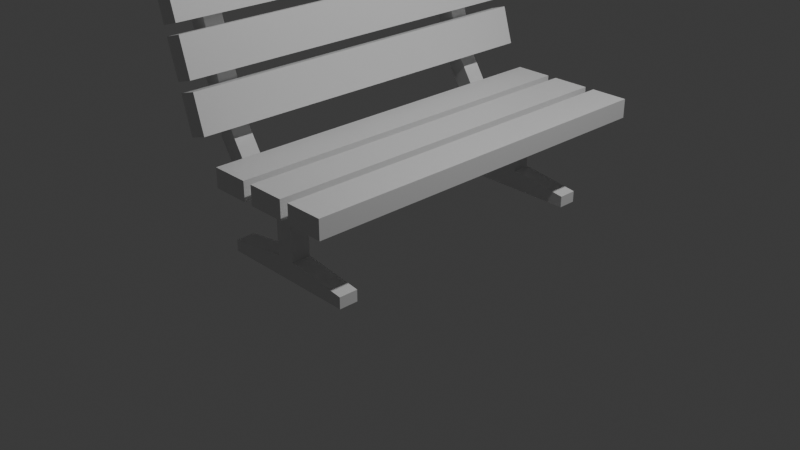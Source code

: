 # Source: Bank.blend  (saved by Blender 4.0.36; exported with 4.5.12 LTS)
import bpy
from mathutils import Matrix  # noqa: F401  (used for matrix-valued properties, if any)

bpy.ops.wm.read_factory_settings(use_empty=True)
scene = bpy.context.scene
scene.name = 'Scene'

# ---- collections
col_collection = bpy.data.collections.new('Collection'); scene.collection.children.link(col_collection)

# ---- materials (node trees are filled in below, after node groups)
mat_material = bpy.data.materials.new('Material')
mat_material.alpha_threshold = 0.0
mat_material.use_transparent_shadow = False
mat_material.roughness = 0.5
mat_material.line_color = (0.0, 0.0, 0.0, 1.0)
mat_material_001 = bpy.data.materials.new('Material.001')
mat_material_001.alpha_threshold = 0.0
mat_material_001.use_transparent_shadow = False
mat_material_001.roughness = 0.5
mat_material_001.line_color = (0.0, 0.0, 0.0, 1.0)

# ---- material node trees
mat_material.use_nodes = True; mat_material.node_tree.nodes.clear()
_N = mat_material.node_tree.nodes; _L = mat_material.node_tree.links
n0 = _N.new('ShaderNodeOutputMaterial'); n0.name = 'Material Output'; n0.location = (300, 300)
n1 = _N.new('ShaderNodeBsdfPrincipled'); n1.name = 'Principled BSDF'; n1.location = (10, 300)
n1.inputs[3].default_value = 1.45
_L.new(n1.outputs[0], n0.inputs[0])
n0.is_active_output = True
mat_material_001.use_nodes = True; mat_material_001.node_tree.nodes.clear()
_N = mat_material_001.node_tree.nodes; _L = mat_material_001.node_tree.links
n0 = _N.new('ShaderNodeOutputMaterial'); n0.name = 'Material Output'; n0.location = (300, 300)
n1 = _N.new('ShaderNodeBsdfPrincipled'); n1.name = 'Principled BSDF'; n1.location = (10, 300)
n1.inputs[3].default_value = 1.45
_L.new(n1.outputs[0], n0.inputs[0])
n0.is_active_output = True

# ---- world
world_world = bpy.data.worlds.new('World'); scene.world = world_world
world_world.use_nodes = True; world_world.node_tree.nodes.clear()
_N = world_world.node_tree.nodes; _L = world_world.node_tree.links
n0 = _N.new('ShaderNodeOutputWorld'); n0.name = 'World Output'; n0.location = (300, 300)
n1 = _N.new('ShaderNodeBackground'); n1.name = 'Background'; n1.location = (10, 300)
n1.inputs[0].default_value = (0.05088, 0.05088, 0.05088, 1.0)
_L.new(n1.outputs[0], n0.inputs[0])
n0.is_active_output = True
world_world.color = (0.05088, 0.05088, 0.05088)
world_world.use_sun_shadow = False
world_world.sun_shadow_jitter_overblur = 0.0

# ---- cameras
cam_camera = bpy.data.cameras.new('Camera')
cam_camera.clip_end = 100.0
cam_camera.ortho_scale = 7.314

# ---- lights
light_light = bpy.data.lights.new('Light', 'POINT')
light_light.transmission_factor = 0.0
light_light.use_soft_falloff = False
light_light.energy = 1000.0
light_light.shadow_soft_size = 0.1
light_light.shadow_maximum_resolution = 0.006
light_light.use_absolute_resolution = True

# ---- meshes
me_cube = bpy.data.meshes.new('Cube')
me_cube.from_pydata([(1.0, 1.0, 1.0), (1.0, 1.0, -1.0), (1.0, -1.0, 1.0), (1.0, -1.0, -1.0), (-1.0, 1.0, 1.0), (-1.0, 1.0, -1.0), (-1.0, -1.0, 1.0), (-1.0, -1.0, -1.0), (3.5, 1.0, 1.0), (3.5, 1.0, -1.0), (3.5, -1.0, 1.0), (3.5, -1.0, -1.0), (1.5, 1.0, 1.0), (1.5, 1.0, -1.0), (1.5, -1.0, 1.0), (1.5, -1.0, -1.0), (6.0, 1.0, 1.0), (6.0, 1.0, -1.0), (6.0, -1.0, 1.0), (6.0, -1.0, -1.0), (4.0, 1.0, 1.0), (4.0, 1.0, -1.0), (4.0, -1.0, 1.0), (4.0, -1.0, -1.0)], [], [(0, 4, 6, 2), (3, 2, 6, 7), (7, 6, 4, 5), (5, 1, 3, 7), (1, 0, 2, 3), (5, 4, 0, 1), (8, 12, 14, 10), (11, 10, 14, 15), (15, 14, 12, 13), (13, 9, 11, 15), (9, 8, 10, 11), (13, 12, 8, 9), (16, 20, 22, 18), (19, 18, 22, 23), (23, 22, 20, 21), (21, 17, 19, 23), (17, 16, 18, 19), (21, 20, 16, 17)])
_uv = me_cube.uv_layers.new(name='UVMap')
_uv.uv.foreach_set('vector', [0.625, 0.5, 0.875, 0.5, 0.875, 0.75, 0.625, 0.75, 0.375, 0.75, 0.625, 0.75, 0.625, 1.0, 0.375, 1.0, 0.375, 0.0, 0.625, 0.0, 0.625, 0.25, 0.375, 0.25, 0.125, 0.5, 0.375, 0.5, 0.375, 0.75, 0.125, 0.75, 0.375, 0.5, 0.625, 0.5, 0.625, 0.75, 0.375, 0.75, 0.375, 0.25, 0.625, 0.25, 0.625, 0.5, 0.375, 0.5, 0.625, 0.5, 0.875, 0.5, 0.875, 0.75, 0.625, 0.75, 0.375, 0.75, 0.625, 0.75, 0.625, 1.0, 0.375, 1.0, 0.375, 0.0, 0.625, 0.0, 0.625, 0.25, 0.375, 0.25, 0.125, 0.5, 0.375, 0.5, 0.375, 0.75, 0.125, 0.75, 0.375, 0.5, 0.625, 0.5, 0.625, 0.75, 0.375, 0.75, 0.375, 0.25, 0.625, 0.25, 0.625, 0.5, 0.375, 0.5, 0.625, 0.5, 0.875, 0.5, 0.875, 0.75, 0.625, 0.75, 0.375, 0.75, 0.625, 0.75, 0.625, 1.0, 0.375, 1.0, 0.375, 0.0, 0.625, 0.0, 0.625, 0.25, 0.375, 0.25, 0.125, 0.5, 0.375, 0.5, 0.375, 0.75, 0.125, 0.75, 0.375, 0.5, 0.625, 0.5, 0.625, 0.75, 0.375, 0.75, 0.375, 0.25, 0.625, 0.25, 0.625, 0.5, 0.375, 0.5])
me_cube.materials.append(mat_material)
me_cube.use_mirror_vertex_groups = False
me_cube.update()
me_cube_001 = bpy.data.meshes.new('Cube.001')
me_cube_001.from_pydata([(1.0, 1.0, 1.0), (1.0, 1.0, -1.0), (1.0, -1.0, 1.0), (1.0, -1.0, -1.0), (-1.0, 1.0, 1.0), (-1.0, 1.0, -1.0), (-1.0, -1.0, 1.0), (-1.0, -1.0, -1.0), (3.5, 1.0, 1.0), (3.5, 1.0, -1.0), (3.5, -1.0, 1.0), (3.5, -1.0, -1.0), (1.5, 1.0, 1.0), (1.5, 1.0, -1.0), (1.5, -1.0, 1.0), (1.5, -1.0, -1.0), (6.0, 1.0, 1.0), (6.0, 1.0, -1.0), (6.0, -1.0, 1.0), (6.0, -1.0, -1.0), (4.0, 1.0, 1.0), (4.0, 1.0, -1.0), (4.0, -1.0, 1.0), (4.0, -1.0, -1.0)], [], [(0, 4, 6, 2), (3, 2, 6, 7), (7, 6, 4, 5), (5, 1, 3, 7), (1, 0, 2, 3), (5, 4, 0, 1), (8, 12, 14, 10), (11, 10, 14, 15), (15, 14, 12, 13), (13, 9, 11, 15), (9, 8, 10, 11), (13, 12, 8, 9), (16, 20, 22, 18), (19, 18, 22, 23), (23, 22, 20, 21), (21, 17, 19, 23), (17, 16, 18, 19), (21, 20, 16, 17)])
_uv = me_cube_001.uv_layers.new(name='UVMap')
_uv.uv.foreach_set('vector', [0.625, 0.5, 0.875, 0.5, 0.875, 0.75, 0.625, 0.75, 0.375, 0.75, 0.625, 0.75, 0.625, 1.0, 0.375, 1.0, 0.375, 0.0, 0.625, 0.0, 0.625, 0.25, 0.375, 0.25, 0.125, 0.5, 0.375, 0.5, 0.375, 0.75, 0.125, 0.75, 0.375, 0.5, 0.625, 0.5, 0.625, 0.75, 0.375, 0.75, 0.375, 0.25, 0.625, 0.25, 0.625, 0.5, 0.375, 0.5, 0.625, 0.5, 0.875, 0.5, 0.875, 0.75, 0.625, 0.75, 0.375, 0.75, 0.625, 0.75, 0.625, 1.0, 0.375, 1.0, 0.375, 0.0, 0.625, 0.0, 0.625, 0.25, 0.375, 0.25, 0.125, 0.5, 0.375, 0.5, 0.375, 0.75, 0.125, 0.75, 0.375, 0.5, 0.625, 0.5, 0.625, 0.75, 0.375, 0.75, 0.375, 0.25, 0.625, 0.25, 0.625, 0.5, 0.375, 0.5, 0.625, 0.5, 0.875, 0.5, 0.875, 0.75, 0.625, 0.75, 0.375, 0.75, 0.625, 0.75, 0.625, 1.0, 0.375, 1.0, 0.375, 0.0, 0.625, 0.0, 0.625, 0.25, 0.375, 0.25, 0.125, 0.5, 0.375, 0.5, 0.375, 0.75, 0.125, 0.75, 0.375, 0.5, 0.625, 0.5, 0.625, 0.75, 0.375, 0.75, 0.375, 0.25, 0.625, 0.25, 0.625, 0.5, 0.375, 0.5])
me_cube_001.materials.append(mat_material_001)
me_cube_001.use_mirror_vertex_groups = False
me_cube_001.update()
me_cube_002 = bpy.data.meshes.new('Cube.002')
me_cube_002.from_pydata([(-1.4, -1.0, -1.0), (-1.4, -1.0, 1.0), (-1.4, 1.0, -1.0), (-1.4, 1.0, 1.0), (0.6, -1.0, -1.0), (0.6, -1.0, 1.0), (0.6, 1.0, -1.0), (0.6, 1.0, 1.0), (-1.6, -1.0, -1.0), (-1.6, -1.0, 1.0), (-1.6, 1.0, -1.0), (-1.6, 1.0, 1.0), (-1.8, -1.0, -1.0), (-1.8, 1.0, -1.0), (-2.119, -1.0, 5.598), (-2.502, -1.0, 5.013), (-2.119, 1.0, 5.598), (-2.502, 1.0, 5.013), (-2.704, -1.0, 15.16), (-3.087, -1.0, 14.58), (-2.704, 1.0, 15.16), (-3.087, 1.0, 14.58), (-2.061, -1.0, 4.642), (-2.443, -1.0, 4.057), (-2.061, 1.0, 4.642), (-2.443, 1.0, 4.057)], [], [(2, 3, 7, 6), (6, 7, 5, 4), (4, 5, 1, 0), (2, 6, 4, 0), (7, 3, 1, 5), (3, 2, 10, 11), (0, 1, 9, 8), (1, 3, 11, 9), (2, 0, 8, 10), (10, 8, 12, 13), (9, 12, 8), (16, 17, 21, 20), (20, 21, 19, 18), (18, 19, 15, 14), (16, 20, 18, 14), (21, 17, 15, 19), (17, 16, 24, 25), (14, 15, 23, 22), (15, 17, 25, 23), (16, 14, 22, 24), (9, 11, 24, 22), (13, 12, 23, 25), (12, 9, 22, 23), (11, 13, 25, 24), (10, 13, 11)])
_uv = me_cube_002.uv_layers.new(name='UVMap')
_uv.uv.foreach_set('vector', [0.375, 0.25, 0.625, 0.25, 0.625, 0.5, 0.375, 0.5, 0.375, 0.5, 0.625, 0.5, 0.625, 0.75, 0.375, 0.75, 0.375, 0.75, 0.625, 0.75, 0.625, 1.0, 0.375, 1.0, 0.125, 0.5, 0.375, 0.5, 0.375, 0.75, 0.125, 0.75, 0.625, 0.5, 0.875, 0.5, 0.875, 0.75, 0.625, 0.75, 0.625, 0.25, 0.375, 0.25, 0.375, 0.25, 0.625, 0.25, 0.375, 1.0, 0.625, 1.0, 0.625, 1.0, 0.375, 1.0, 0.875, 0.75, 0.875, 0.5, 0.875, 0.5, 0.875, 0.75, 0.125, 0.5, 0.125, 0.75, 0.125, 0.75, 0.125, 0.5, 0.125, 0.5, 0.125, 0.75, 0.125, 0.75, 0.125, 0.5, 0.875, 0.75, 0.125, 0.75, 0.125, 0.75, 0.375, 0.25, 0.625, 0.25, 0.625, 0.5, 0.375, 0.5, 0.375, 0.5, 0.625, 0.5, 0.625, 0.75, 0.375, 0.75, 0.375, 0.75, 0.625, 0.75, 0.625, 1.0, 0.375, 1.0, 0.125, 0.5, 0.375, 0.5, 0.375, 0.75, 0.125, 0.75, 0.625, 0.5, 0.875, 0.5, 0.875, 0.75, 0.625, 0.75, 0.625, 0.25, 0.375, 0.25, 0.375, 0.25, 0.625, 0.25, 0.375, 1.0, 0.625, 1.0, 0.625, 1.0, 0.375, 1.0, 0.875, 0.75, 0.875, 0.5, 0.875, 0.5, 0.875, 0.75, 0.125, 0.5, 0.125, 0.75, 0.125, 0.75, 0.125, 0.5, 0.875, 0.75, 0.875, 0.5, 0.125, 0.5, 0.125, 0.75, 0.125, 0.5, 0.125, 0.75, 0.875, 0.75, 0.875, 0.5, 0.125, 0.75, 0.875, 0.75, 0.375, 1.0, 0.875, 0.75, 0.875, 0.5, 0.125, 0.5, 0.625, 0.25, 0.125, 0.5, 0.125, 0.5, 0.125, 0.5, 0.875, 0.5])
me_cube_002.update()
me_cube_005 = bpy.data.meshes.new('Cube.005')
me_cube_005.from_pydata([(-1.4, -1.0, -1.0), (-1.4, -1.0, 1.0), (-1.4, 1.0, -1.0), (-1.4, 1.0, 1.0), (0.6, -1.0, -1.0), (0.6, -1.0, 1.0), (0.6, 1.0, -1.0), (0.6, 1.0, 1.0), (-1.6, -1.0, -1.0), (-1.6, -1.0, 1.0), (-1.6, 1.0, -1.0), (-1.6, 1.0, 1.0), (-1.8, -1.0, -1.0), (-1.8, 1.0, -1.0), (-2.119, -1.0, 5.598), (-2.502, -1.0, 5.013), (-2.119, 1.0, 5.598), (-2.502, 1.0, 5.013), (-2.704, -1.0, 15.16), (-3.087, -1.0, 14.58), (-2.704, 1.0, 15.16), (-3.087, 1.0, 14.58), (-2.061, -1.0, 4.642), (-2.443, -1.0, 4.057), (-2.061, 1.0, 4.642), (-2.443, 1.0, 4.057)], [], [(2, 3, 7, 6), (6, 7, 5, 4), (4, 5, 1, 0), (2, 6, 4, 0), (7, 3, 1, 5), (3, 2, 10, 11), (0, 1, 9, 8), (1, 3, 11, 9), (2, 0, 8, 10), (10, 8, 12, 13), (9, 12, 8), (16, 17, 21, 20), (20, 21, 19, 18), (18, 19, 15, 14), (16, 20, 18, 14), (21, 17, 15, 19), (17, 16, 24, 25), (14, 15, 23, 22), (15, 17, 25, 23), (16, 14, 22, 24), (9, 11, 24, 22), (13, 12, 23, 25), (12, 9, 22, 23), (11, 13, 25, 24), (10, 13, 11)])
_uv = me_cube_005.uv_layers.new(name='UVMap')
_uv.uv.foreach_set('vector', [0.375, 0.25, 0.625, 0.25, 0.625, 0.5, 0.375, 0.5, 0.375, 0.5, 0.625, 0.5, 0.625, 0.75, 0.375, 0.75, 0.375, 0.75, 0.625, 0.75, 0.625, 1.0, 0.375, 1.0, 0.125, 0.5, 0.375, 0.5, 0.375, 0.75, 0.125, 0.75, 0.625, 0.5, 0.875, 0.5, 0.875, 0.75, 0.625, 0.75, 0.625, 0.25, 0.375, 0.25, 0.375, 0.25, 0.625, 0.25, 0.375, 1.0, 0.625, 1.0, 0.625, 1.0, 0.375, 1.0, 0.875, 0.75, 0.875, 0.5, 0.875, 0.5, 0.875, 0.75, 0.125, 0.5, 0.125, 0.75, 0.125, 0.75, 0.125, 0.5, 0.125, 0.5, 0.125, 0.75, 0.125, 0.75, 0.125, 0.5, 0.875, 0.75, 0.125, 0.75, 0.125, 0.75, 0.375, 0.25, 0.625, 0.25, 0.625, 0.5, 0.375, 0.5, 0.375, 0.5, 0.625, 0.5, 0.625, 0.75, 0.375, 0.75, 0.375, 0.75, 0.625, 0.75, 0.625, 1.0, 0.375, 1.0, 0.125, 0.5, 0.375, 0.5, 0.375, 0.75, 0.125, 0.75, 0.625, 0.5, 0.875, 0.5, 0.875, 0.75, 0.625, 0.75, 0.625, 0.25, 0.375, 0.25, 0.375, 0.25, 0.625, 0.25, 0.375, 1.0, 0.625, 1.0, 0.625, 1.0, 0.375, 1.0, 0.875, 0.75, 0.875, 0.5, 0.875, 0.5, 0.875, 0.75, 0.125, 0.5, 0.125, 0.75, 0.125, 0.75, 0.125, 0.5, 0.875, 0.75, 0.875, 0.5, 0.125, 0.5, 0.125, 0.75, 0.125, 0.5, 0.125, 0.75, 0.875, 0.75, 0.875, 0.5, 0.125, 0.75, 0.875, 0.75, 0.375, 1.0, 0.875, 0.75, 0.875, 0.5, 0.125, 0.5, 0.625, 0.25, 0.125, 0.5, 0.125, 0.5, 0.125, 0.5, 0.875, 0.5])
me_cube_005.update()
me_cube_006 = bpy.data.meshes.new('Cube.006')
me_cube_006.from_pydata([(-1.0, -1.0, -1.0), (-1.0, -1.0, 1.0), (-1.0, 1.0, -1.0), (-1.0, 1.0, 1.0), (1.0, -1.0, -1.0), (1.0, -1.0, 1.0), (1.0, 1.0, -1.0), (1.0, 1.0, 1.0)], [], [(0, 1, 3, 2), (2, 3, 7, 6), (6, 7, 5, 4), (4, 5, 1, 0), (2, 6, 4, 0), (7, 3, 1, 5)])
_uv = me_cube_006.uv_layers.new(name='UVMap')
_uv.uv.foreach_set('vector', [0.375, 0.0, 0.625, 0.0, 0.625, 0.25, 0.375, 0.25, 0.375, 0.25, 0.625, 0.25, 0.625, 0.5, 0.375, 0.5, 0.375, 0.5, 0.625, 0.5, 0.625, 0.75, 0.375, 0.75, 0.375, 0.75, 0.625, 0.75, 0.625, 1.0, 0.375, 1.0, 0.125, 0.5, 0.375, 0.5, 0.375, 0.75, 0.125, 0.75, 0.625, 0.5, 0.875, 0.5, 0.875, 0.75, 0.625, 0.75])
me_cube_006.update()
me_cube_007 = bpy.data.meshes.new('Cube.007')
me_cube_007.from_pydata([(-1.0, -1.0, -1.0), (-1.0, -1.0, 1.0), (-1.0, 1.0, -1.0), (-1.0, 1.0, 1.0), (1.0, -1.0, -1.0), (1.0, -1.0, 1.0), (1.0, 1.0, -1.0), (1.0, 1.0, 1.0)], [], [(0, 1, 3, 2), (2, 3, 7, 6), (6, 7, 5, 4), (4, 5, 1, 0), (2, 6, 4, 0), (7, 3, 1, 5)])
_uv = me_cube_007.uv_layers.new(name='UVMap')
_uv.uv.foreach_set('vector', [0.375, 0.0, 0.625, 0.0, 0.625, 0.25, 0.375, 0.25, 0.375, 0.25, 0.625, 0.25, 0.625, 0.5, 0.375, 0.5, 0.375, 0.5, 0.625, 0.5, 0.625, 0.75, 0.375, 0.75, 0.375, 0.75, 0.625, 0.75, 0.625, 1.0, 0.375, 1.0, 0.125, 0.5, 0.375, 0.5, 0.375, 0.75, 0.125, 0.75, 0.625, 0.5, 0.875, 0.5, 0.875, 0.75, 0.625, 0.75])
me_cube_007.update()
me_cube_008 = bpy.data.meshes.new('Cube.008')
me_cube_008.from_pydata([(1.0, -1.0, -1.0), (1.0, -1.0, 1.0), (1.0, 1.0, -1.0), (1.0, 1.0, 1.0), (-1.0, -1.0, -0.2), (-0.2, -1.0, -1.0), (-0.2, 1.0, -1.0), (-1.0, 1.0, -0.2), (-0.2, -1.0, 1.0), (-1.0, -1.0, 0.2), (-1.0, 1.0, 0.2), (-0.2, 1.0, 1.0)], [], [(4, 9, 10, 7), (2, 3, 1, 0), (6, 7, 10, 11, 3, 2), (0, 1, 8, 9, 4, 5), (6, 5, 4, 7), (6, 2, 0, 5), (8, 11, 10, 9), (3, 11, 8, 1)])
_uv = me_cube_008.uv_layers.new(name='UVMap')
_uv.uv.foreach_set('vector', [0.475, 0.0, 0.525, 0.0, 0.525, 0.25, 0.475, 0.25, 0.375, 0.5, 0.625, 0.5, 0.625, 0.75, 0.375, 0.75, 0.375, 0.35, 0.475, 0.25, 0.525, 0.25, 0.625, 0.35, 0.625, 0.5, 0.375, 0.5, 0.375, 0.75, 0.625, 0.75, 0.625, 0.9, 0.525, 1.0, 0.475, 1.0, 0.375, 0.9, 0.225, 0.5, 0.225, 0.75, 0.125, 0.75, 0.125, 0.5, 0.225, 0.5, 0.375, 0.5, 0.375, 0.75, 0.225, 0.75, 0.625, 0.0, 0.625, 0.25, 0.525, 0.25, 0.525, 0.0, 0.625, 0.5, 0.775, 0.5, 0.775, 0.75, 0.625, 0.75])
me_cube_008.update()
me_cube_009 = bpy.data.meshes.new('Cube.009')
me_cube_009.from_pydata([(1.0, -1.0, -1.0), (1.0, -1.0, 1.0), (1.0, 1.0, -1.0), (1.0, 1.0, 1.0), (-0.2, -1.0, 1.0), (-1.0, -1.0, 0.2), (-1.0, 1.0, 0.2), (-0.2, 1.0, 1.0), (-1.0, -1.0, -0.2), (-0.2, -1.0, -1.0), (-0.2, 1.0, -1.0), (-1.0, 1.0, -0.2)], [], [(3, 7, 4, 1), (2, 3, 1, 0), (10, 11, 6, 7, 3, 2), (0, 1, 4, 5, 8, 9), (4, 7, 6, 5), (8, 5, 6, 11), (10, 9, 8, 11), (10, 2, 0, 9)])
_uv = me_cube_009.uv_layers.new(name='UVMap')
_uv.uv.foreach_set('vector', [0.625, 0.5, 0.775, 0.5, 0.775, 0.75, 0.625, 0.75, 0.375, 0.5, 0.625, 0.5, 0.625, 0.75, 0.375, 0.75, 0.375, 0.35, 0.475, 0.25, 0.525, 0.25, 0.625, 0.35, 0.625, 0.5, 0.375, 0.5, 0.375, 0.75, 0.625, 0.75, 0.625, 0.9, 0.525, 1.0, 0.475, 1.0, 0.375, 0.9, 0.625, 0.0, 0.625, 0.25, 0.525, 0.25, 0.525, 0.0, 0.475, 0.0, 0.525, 0.0, 0.525, 0.25, 0.475, 0.25, 0.225, 0.5, 0.225, 0.75, 0.125, 0.75, 0.125, 0.5, 0.225, 0.5, 0.375, 0.5, 0.375, 0.75, 0.225, 0.75])
me_cube_009.update()

# ---- objects
ob_sitzfl_che = bpy.data.objects.new('Sitzfläche', me_cube)
ob_light = bpy.data.objects.new('Light', light_light)
ob_camera = bpy.data.objects.new('Camera', cam_camera)
ob_cube_002 = bpy.data.objects.new('Cube.002', me_cube_001)
ob_cube_001 = bpy.data.objects.new('Cube.001', me_cube_002)
ob_sitzbalken_001 = bpy.data.objects.new('Sitzbalken.001', me_cube_005)
ob_cube = bpy.data.objects.new('Cube', me_cube_006)
ob_cube_003 = bpy.data.objects.new('Cube.003', me_cube_007)
ob_cube_004 = bpy.data.objects.new('Cube.004', me_cube_008)
ob_cube_005 = bpy.data.objects.new('Cube.005', me_cube_009)

# ---- transforms, parenting, visibility, modifiers, constraints
ob_sitzfl_che.location = (0.0, 0.0, 1.0)
ob_sitzfl_che.scale = (0.2, 2.0, 0.1)
ob_sitzfl_che.lock_rotations_4d = False
ob_sitzfl_che.empty_display_type = 'ARROWS'
ob_sitzfl_che.lineart.crease_threshold = 0.0
ob_light.location = (4.076, 1.005, 6.904)
ob_light.rotation_euler = (0.6503, 0.05522, 1.866)
ob_light.lock_rotations_4d = False
ob_light.empty_display_type = 'ARROWS'
ob_light.color = (0.0, 0.0, 0.0, 0.0)
ob_light.lineart.crease_threshold = 0.0
ob_camera.location = (7.359, -6.926, 4.958)
ob_camera.rotation_euler = (1.109, 0.0, 0.8149)
ob_camera.lock_rotations_4d = False
ob_camera.empty_display_type = 'ARROWS'
ob_camera.color = (0.0, 0.0, 0.0, 0.0)
ob_camera.display_type = 'WIRE'
ob_camera.lineart.crease_threshold = 0.0
ob_cube_002.location = (-0.5, 0.0, 1.5)
ob_cube_002.rotation_euler = (-0.0, -1.868, -0.0)
ob_cube_002.scale = (0.2, 2.0, 0.1)
ob_cube_002.lock_rotations_4d = False
ob_cube_002.empty_display_type = 'ARROWS'
ob_cube_002.lineart.crease_threshold = 0.0
ob_cube_001.location = (0.5, 1.5, 0.8)
ob_cube_001.scale = (0.5, 0.1, 0.1)
ob_sitzbalken_001.location = (0.5, -1.5, 0.8)
ob_sitzbalken_001.scale = (0.5, 0.1, 0.1)
ob_cube.location = (0.2, -1.5, 0.45)
ob_cube.scale = (0.1, 0.1, 0.25)
ob_cube_003.location = (0.2, 1.5, 0.45)
ob_cube_003.scale = (0.1, 0.1, 0.25)
ob_cube_004.location = (0.2, 1.5, 0.1)
ob_cube_004.rotation_euler = (-0.0, 1.571, 0.0)
ob_cube_004.scale = (0.1, 0.1, 0.75)
ob_cube_005.location = (0.2, -1.5, 0.1)
ob_cube_005.rotation_euler = (-0.0, 1.571, 0.0)
ob_cube_005.scale = (0.1, 0.1, 0.75)

# ---- collection membership
col_collection.objects.link(ob_sitzfl_che)
col_collection.objects.link(ob_light)
col_collection.objects.link(ob_camera)
col_collection.objects.link(ob_cube_002)
col_collection.objects.link(ob_cube_001)
col_collection.objects.link(ob_sitzbalken_001)
col_collection.objects.link(ob_cube)
col_collection.objects.link(ob_cube_003)
col_collection.objects.link(ob_cube_004)
col_collection.objects.link(ob_cube_005)

# ---- scene / render settings (as saved in the file)
scene.camera = ob_camera
scene.frame_start = 1; scene.frame_end = 250; scene.frame_set(0)
scene.render.engine = 'BLENDER_EEVEE_NEXT'
scene.cycles.sampling_pattern = 'TABULATED_SOBOL'
bpy.context.view_layer.update()
